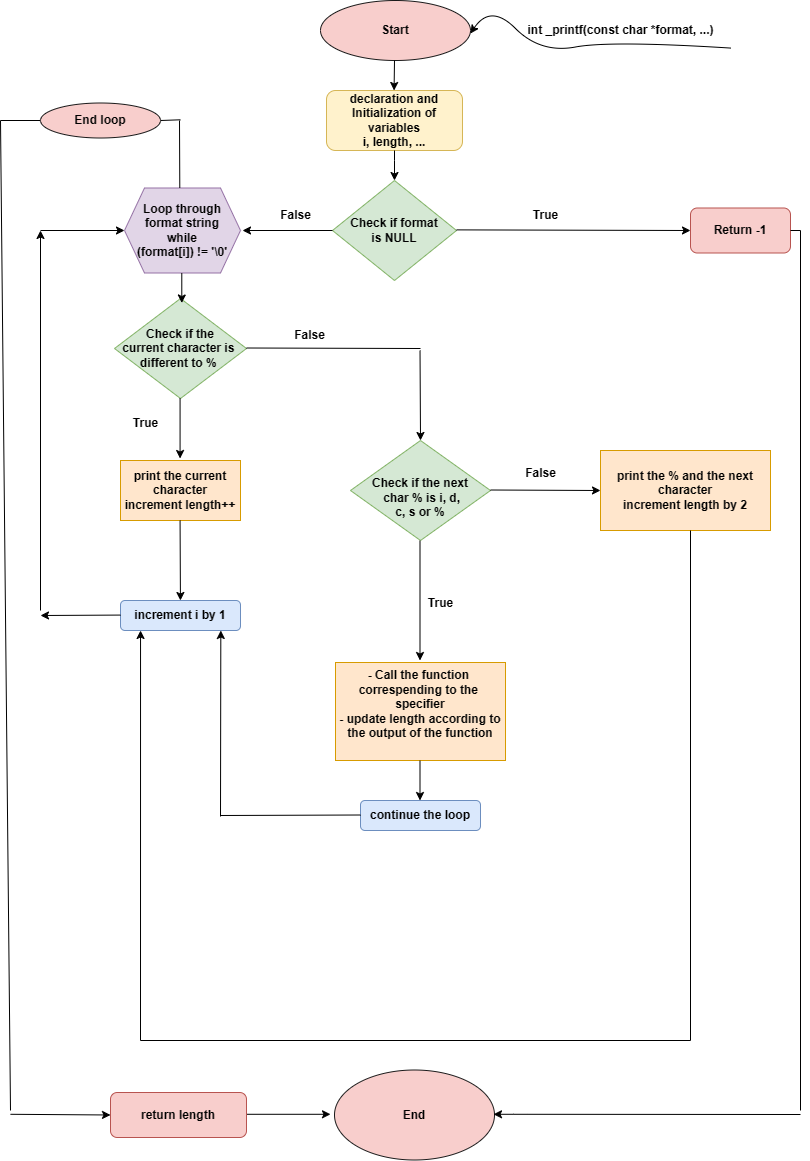

The diagram above was exported from draw.io. Its source (the exported page's mxGraphModel, read from the mxfile embedded in the PNG):
<mxGraphModel dx="1056" dy="660" grid="1" gridSize="10" guides="1" tooltips="1" connect="1" arrows="1" fold="1" page="1" pageScale="1" pageWidth="827" pageHeight="1169" background="#FFFFFF" math="0" shadow="0">
  <root>
    <mxCell id="0" />
    <mxCell id="1" parent="0" />
    <mxCell id="mwzcGIqJKdXyIIoHq4NV-19" value="" style="edgeStyle=orthogonalEdgeStyle;rounded=0;orthogonalLoop=1;jettySize=auto;html=1;" parent="1" source="mwzcGIqJKdXyIIoHq4NV-5" edge="1">
      <mxGeometry relative="1" as="geometry">
        <mxPoint x="540" y="380" as="targetPoint" />
      </mxGeometry>
    </mxCell>
    <mxCell id="NyJYjz69ZQInWZdaH3nG-7" value="" style="edgeStyle=orthogonalEdgeStyle;rounded=0;orthogonalLoop=1;jettySize=auto;html=1;" edge="1" parent="1" source="mwzcGIqJKdXyIIoHq4NV-6">
      <mxGeometry relative="1" as="geometry">
        <mxPoint x="414" y="590" as="targetPoint" />
      </mxGeometry>
    </mxCell>
    <mxCell id="mwzcGIqJKdXyIIoHq4NV-31" value="" style="edgeStyle=orthogonalEdgeStyle;rounded=0;orthogonalLoop=1;jettySize=auto;html=1;" parent="1" source="mwzcGIqJKdXyIIoHq4NV-29" edge="1">
      <mxGeometry relative="1" as="geometry">
        <mxPoint x="414" y="770" as="targetPoint" />
      </mxGeometry>
    </mxCell>
    <mxCell id="NyJYjz69ZQInWZdaH3nG-1" value="&lt;b&gt;Start&lt;/b&gt;" style="ellipse;whiteSpace=wrap;html=1;fillColor=#f8cecc;strokeColor=#1A1A1A;" vertex="1" parent="1">
      <mxGeometry x="340" width="150" height="60" as="geometry" />
    </mxCell>
    <mxCell id="NyJYjz69ZQInWZdaH3nG-2" value="&lt;b&gt;End&lt;/b&gt;" style="ellipse;whiteSpace=wrap;html=1;fillColor=#f8cecc;strokeColor=#1A1A1A;" vertex="1" parent="1">
      <mxGeometry x="354" y="1069.5" width="160" height="90" as="geometry" />
    </mxCell>
    <mxCell id="NyJYjz69ZQInWZdaH3nG-11" value="" style="endArrow=classic;html=1;rounded=0;" edge="1" parent="1">
      <mxGeometry width="50" height="50" relative="1" as="geometry">
        <mxPoint x="414" y="60" as="sourcePoint" />
        <mxPoint x="413.57" y="90" as="targetPoint" />
      </mxGeometry>
    </mxCell>
    <mxCell id="NyJYjz69ZQInWZdaH3nG-12" value="&lt;b&gt;declaration and Initialization of variables&lt;br&gt;i, length, ...&lt;/b&gt;" style="rounded=1;whiteSpace=wrap;html=1;fillColor=#fff2cc;strokeColor=#d6b656;" vertex="1" parent="1">
      <mxGeometry x="346" y="90" width="136" height="60" as="geometry" />
    </mxCell>
    <mxCell id="NyJYjz69ZQInWZdaH3nG-18" value="" style="endArrow=classic;html=1;rounded=0;exitX=0.5;exitY=1;exitDx=0;exitDy=0;" edge="1" parent="1" source="NyJYjz69ZQInWZdaH3nG-12">
      <mxGeometry width="50" height="50" relative="1" as="geometry">
        <mxPoint x="413" y="150" as="sourcePoint" />
        <mxPoint x="414" y="180" as="targetPoint" />
        <Array as="points">
          <mxPoint x="414" y="160" />
        </Array>
      </mxGeometry>
    </mxCell>
    <mxCell id="NyJYjz69ZQInWZdaH3nG-19" value="&lt;b&gt;Check if format &lt;br&gt;is NULL&lt;/b&gt;" style="rhombus;whiteSpace=wrap;html=1;fillColor=#d5e8d4;strokeColor=#82b366;" vertex="1" parent="1">
      <mxGeometry x="352" y="180" width="124" height="100" as="geometry" />
    </mxCell>
    <mxCell id="NyJYjz69ZQInWZdaH3nG-20" value="" style="endArrow=classic;html=1;rounded=0;entryX=0;entryY=0.5;entryDx=0;entryDy=0;" edge="1" parent="1" target="NyJYjz69ZQInWZdaH3nG-23">
      <mxGeometry width="50" height="50" relative="1" as="geometry">
        <mxPoint x="476" y="229.38" as="sourcePoint" />
        <mxPoint x="620" y="230" as="targetPoint" />
      </mxGeometry>
    </mxCell>
    <mxCell id="NyJYjz69ZQInWZdaH3nG-21" value="&lt;b&gt;True&lt;/b&gt;" style="text;html=1;align=center;verticalAlign=middle;resizable=0;points=[];autosize=1;strokeColor=none;fillColor=none;" vertex="1" parent="1">
      <mxGeometry x="540" y="200" width="50" height="30" as="geometry" />
    </mxCell>
    <mxCell id="NyJYjz69ZQInWZdaH3nG-23" value="&lt;b&gt;Return -1&lt;/b&gt;" style="rounded=1;whiteSpace=wrap;html=1;fillColor=#f8cecc;strokeColor=#b85450;" vertex="1" parent="1">
      <mxGeometry x="710" y="207.5" width="100" height="45" as="geometry" />
    </mxCell>
    <mxCell id="NyJYjz69ZQInWZdaH3nG-27" value="" style="endArrow=classic;html=1;rounded=0;" edge="1" parent="1">
      <mxGeometry width="50" height="50" relative="1" as="geometry">
        <mxPoint x="820" y="1114" as="sourcePoint" />
        <mxPoint x="513" y="1113.79" as="targetPoint" />
        <Array as="points">
          <mxPoint x="546.52" y="1113.79" />
          <mxPoint x="533" y="1113.79" />
        </Array>
      </mxGeometry>
    </mxCell>
    <mxCell id="NyJYjz69ZQInWZdaH3nG-28" value="" style="endArrow=classic;html=1;rounded=0;" edge="1" parent="1">
      <mxGeometry width="50" height="50" relative="1" as="geometry">
        <mxPoint x="352" y="230" as="sourcePoint" />
        <mxPoint x="262" y="230" as="targetPoint" />
      </mxGeometry>
    </mxCell>
    <mxCell id="NyJYjz69ZQInWZdaH3nG-29" value="&lt;b&gt;False&lt;/b&gt;" style="text;html=1;align=center;verticalAlign=middle;resizable=0;points=[];autosize=1;strokeColor=none;fillColor=none;" vertex="1" parent="1">
      <mxGeometry x="290" y="200" width="50" height="30" as="geometry" />
    </mxCell>
    <mxCell id="NyJYjz69ZQInWZdaH3nG-30" value="&lt;b&gt;Loop through&lt;br&gt;format string&lt;br&gt;while &lt;br&gt;(format[i]) != '\0'&lt;br&gt;&lt;/b&gt;" style="shape=hexagon;perimeter=hexagonPerimeter2;whiteSpace=wrap;html=1;fixedSize=1;fillColor=#e1d5e7;strokeColor=#9673a6;" vertex="1" parent="1">
      <mxGeometry x="144" y="187.5" width="116" height="85" as="geometry" />
    </mxCell>
    <mxCell id="NyJYjz69ZQInWZdaH3nG-32" value="&lt;b&gt;&lt;br&gt;Check if the &lt;br&gt;current character is&amp;nbsp;&lt;br&gt;different to %&amp;nbsp;&lt;br&gt;&lt;br&gt;&lt;/b&gt;" style="rhombus;whiteSpace=wrap;html=1;fillColor=#d5e8d4;strokeColor=#82b366;" vertex="1" parent="1">
      <mxGeometry x="134" y="298" width="132" height="100" as="geometry" />
    </mxCell>
    <mxCell id="NyJYjz69ZQInWZdaH3nG-33" value="" style="endArrow=classic;html=1;rounded=0;" edge="1" parent="1">
      <mxGeometry width="50" height="50" relative="1" as="geometry">
        <mxPoint x="199.57" y="398" as="sourcePoint" />
        <mxPoint x="199.57" y="458" as="targetPoint" />
        <Array as="points">
          <mxPoint x="199.57" y="398" />
        </Array>
      </mxGeometry>
    </mxCell>
    <mxCell id="NyJYjz69ZQInWZdaH3nG-34" value="&lt;b&gt;True&lt;/b&gt;" style="text;html=1;align=center;verticalAlign=middle;resizable=0;points=[];autosize=1;strokeColor=none;fillColor=none;" vertex="1" parent="1">
      <mxGeometry x="140" y="408" width="50" height="30" as="geometry" />
    </mxCell>
    <mxCell id="NyJYjz69ZQInWZdaH3nG-36" value="&lt;b&gt;print the current character&lt;br&gt;increment length++&lt;/b&gt;" style="rounded=0;whiteSpace=wrap;html=1;fillColor=#ffe6cc;strokeColor=#d79b00;" vertex="1" parent="1">
      <mxGeometry x="140" y="460" width="120" height="60" as="geometry" />
    </mxCell>
    <mxCell id="NyJYjz69ZQInWZdaH3nG-39" value="" style="endArrow=classic;html=1;rounded=0;" edge="1" parent="1" target="NyJYjz69ZQInWZdaH3nG-40">
      <mxGeometry width="50" height="50" relative="1" as="geometry">
        <mxPoint x="199.57" y="520" as="sourcePoint" />
        <mxPoint x="200" y="600" as="targetPoint" />
      </mxGeometry>
    </mxCell>
    <mxCell id="NyJYjz69ZQInWZdaH3nG-40" value="&lt;b&gt;increment i by 1&lt;/b&gt;" style="rounded=1;whiteSpace=wrap;html=1;fillColor=#dae8fc;strokeColor=#6c8ebf;" vertex="1" parent="1">
      <mxGeometry x="140" y="600" width="120" height="30" as="geometry" />
    </mxCell>
    <mxCell id="NyJYjz69ZQInWZdaH3nG-41" value="" style="endArrow=classic;html=1;rounded=0;" edge="1" parent="1">
      <mxGeometry width="50" height="50" relative="1" as="geometry">
        <mxPoint x="140" y="614.5699999999999" as="sourcePoint" />
        <mxPoint x="60" y="615" as="targetPoint" />
      </mxGeometry>
    </mxCell>
    <mxCell id="NyJYjz69ZQInWZdaH3nG-42" value="" style="endArrow=classic;html=1;rounded=0;" edge="1" parent="1">
      <mxGeometry width="50" height="50" relative="1" as="geometry">
        <mxPoint x="60" y="610" as="sourcePoint" />
        <mxPoint x="60" y="230" as="targetPoint" />
      </mxGeometry>
    </mxCell>
    <mxCell id="NyJYjz69ZQInWZdaH3nG-43" value="" style="endArrow=classic;html=1;rounded=0;entryX=0;entryY=0.5;entryDx=0;entryDy=0;" edge="1" parent="1" target="NyJYjz69ZQInWZdaH3nG-30">
      <mxGeometry width="50" height="50" relative="1" as="geometry">
        <mxPoint x="60" y="230" as="sourcePoint" />
        <mxPoint x="120" y="230" as="targetPoint" />
      </mxGeometry>
    </mxCell>
    <mxCell id="NyJYjz69ZQInWZdaH3nG-47" value="&lt;b&gt;False&lt;/b&gt;" style="text;html=1;align=center;verticalAlign=middle;resizable=0;points=[];autosize=1;strokeColor=none;fillColor=none;" vertex="1" parent="1">
      <mxGeometry x="304" y="320" width="50" height="30" as="geometry" />
    </mxCell>
    <mxCell id="NyJYjz69ZQInWZdaH3nG-48" value="&lt;b&gt;&lt;br&gt;&lt;br&gt;&lt;br&gt;Check if the next&lt;br&gt;&amp;nbsp;char % is i, d,&lt;br&gt;c, s or %&lt;br&gt;&amp;nbsp;&lt;br&gt;&lt;br&gt;&lt;/b&gt;" style="rhombus;whiteSpace=wrap;html=1;fillColor=#d5e8d4;strokeColor=#82b366;" vertex="1" parent="1">
      <mxGeometry x="370" y="440" width="140" height="100" as="geometry" />
    </mxCell>
    <mxCell id="NyJYjz69ZQInWZdaH3nG-56" value="" style="endArrow=classic;html=1;rounded=0;" edge="1" parent="1">
      <mxGeometry width="50" height="50" relative="1" as="geometry">
        <mxPoint x="510" y="489.5" as="sourcePoint" />
        <mxPoint x="620" y="490" as="targetPoint" />
      </mxGeometry>
    </mxCell>
    <mxCell id="NyJYjz69ZQInWZdaH3nG-60" value="" style="endArrow=none;html=1;rounded=0;" edge="1" parent="1">
      <mxGeometry width="50" height="50" relative="1" as="geometry">
        <mxPoint x="266" y="347.5" as="sourcePoint" />
        <mxPoint x="440" y="348" as="targetPoint" />
      </mxGeometry>
    </mxCell>
    <mxCell id="NyJYjz69ZQInWZdaH3nG-61" value="" style="endArrow=classic;html=1;rounded=0;entryX=0.5;entryY=0;entryDx=0;entryDy=0;" edge="1" parent="1" target="NyJYjz69ZQInWZdaH3nG-48">
      <mxGeometry width="50" height="50" relative="1" as="geometry">
        <mxPoint x="439.52" y="350" as="sourcePoint" />
        <mxPoint x="439.5" y="420" as="targetPoint" />
      </mxGeometry>
    </mxCell>
    <mxCell id="NyJYjz69ZQInWZdaH3nG-62" value="&lt;b&gt;False&lt;/b&gt;" style="text;html=1;align=center;verticalAlign=middle;resizable=0;points=[];autosize=1;strokeColor=none;fillColor=none;" vertex="1" parent="1">
      <mxGeometry x="535" y="458" width="50" height="30" as="geometry" />
    </mxCell>
    <mxCell id="NyJYjz69ZQInWZdaH3nG-63" value="&lt;b&gt;print the % and the next character&lt;br&gt;increment length by 2&lt;/b&gt;" style="rounded=0;whiteSpace=wrap;html=1;fillColor=#ffe6cc;strokeColor=#d79b00;" vertex="1" parent="1">
      <mxGeometry x="620" y="450" width="170" height="80" as="geometry" />
    </mxCell>
    <mxCell id="NyJYjz69ZQInWZdaH3nG-64" value="" style="endArrow=none;html=1;rounded=0;" edge="1" parent="1">
      <mxGeometry width="50" height="50" relative="1" as="geometry">
        <mxPoint x="710" y="1040" as="sourcePoint" />
        <mxPoint x="710" y="530" as="targetPoint" />
      </mxGeometry>
    </mxCell>
    <mxCell id="NyJYjz69ZQInWZdaH3nG-65" value="" style="endArrow=none;html=1;rounded=0;" edge="1" parent="1">
      <mxGeometry width="50" height="50" relative="1" as="geometry">
        <mxPoint x="160" y="1040" as="sourcePoint" />
        <mxPoint x="710" y="1040" as="targetPoint" />
      </mxGeometry>
    </mxCell>
    <mxCell id="NyJYjz69ZQInWZdaH3nG-66" value="" style="endArrow=classic;html=1;rounded=0;entryX=0.167;entryY=1;entryDx=0;entryDy=0;entryPerimeter=0;" edge="1" parent="1" target="NyJYjz69ZQInWZdaH3nG-40">
      <mxGeometry width="50" height="50" relative="1" as="geometry">
        <mxPoint x="160" y="1040" as="sourcePoint" />
        <mxPoint x="160" y="640" as="targetPoint" />
      </mxGeometry>
    </mxCell>
    <mxCell id="NyJYjz69ZQInWZdaH3nG-67" value="" style="endArrow=classic;html=1;rounded=0;" edge="1" parent="1">
      <mxGeometry width="50" height="50" relative="1" as="geometry">
        <mxPoint x="439.5" y="540" as="sourcePoint" />
        <mxPoint x="439.5" y="660" as="targetPoint" />
      </mxGeometry>
    </mxCell>
    <mxCell id="NyJYjz69ZQInWZdaH3nG-68" value="&lt;b&gt;True&lt;/b&gt;" style="text;html=1;align=center;verticalAlign=middle;resizable=0;points=[];autosize=1;strokeColor=none;fillColor=none;" vertex="1" parent="1">
      <mxGeometry x="435" y="588" width="50" height="30" as="geometry" />
    </mxCell>
    <mxCell id="NyJYjz69ZQInWZdaH3nG-69" value="&lt;b&gt;- Call the function&amp;nbsp;&lt;br&gt;correspending to the&amp;nbsp;&lt;br&gt;specifier&lt;br&gt;- update length according to the output of the function&lt;br&gt;&lt;br&gt;&lt;/b&gt;" style="rounded=0;whiteSpace=wrap;html=1;fillColor=#ffe6cc;strokeColor=#d79b00;" vertex="1" parent="1">
      <mxGeometry x="355" y="662" width="170" height="98" as="geometry" />
    </mxCell>
    <mxCell id="NyJYjz69ZQInWZdaH3nG-70" value="" style="endArrow=classic;html=1;rounded=0;" edge="1" parent="1">
      <mxGeometry width="50" height="50" relative="1" as="geometry">
        <mxPoint x="439.5" y="760" as="sourcePoint" />
        <mxPoint x="439.5" y="800" as="targetPoint" />
      </mxGeometry>
    </mxCell>
    <mxCell id="NyJYjz69ZQInWZdaH3nG-71" value="&lt;b&gt;continue the loop&lt;/b&gt;" style="rounded=1;whiteSpace=wrap;html=1;fillColor=#dae8fc;strokeColor=#6c8ebf;" vertex="1" parent="1">
      <mxGeometry x="380" y="800" width="120" height="30" as="geometry" />
    </mxCell>
    <mxCell id="NyJYjz69ZQInWZdaH3nG-72" value="" style="endArrow=classic;html=1;rounded=0;entryX=0.836;entryY=1.133;entryDx=0;entryDy=0;entryPerimeter=0;" edge="1" parent="1">
      <mxGeometry width="50" height="50" relative="1" as="geometry">
        <mxPoint x="240" y="816.01" as="sourcePoint" />
        <mxPoint x="240.31999999999994" y="630" as="targetPoint" />
      </mxGeometry>
    </mxCell>
    <mxCell id="NyJYjz69ZQInWZdaH3nG-73" value="" style="endArrow=none;html=1;rounded=0;" edge="1" parent="1">
      <mxGeometry width="50" height="50" relative="1" as="geometry">
        <mxPoint x="240" y="815" as="sourcePoint" />
        <mxPoint x="380" y="814.5" as="targetPoint" />
      </mxGeometry>
    </mxCell>
    <mxCell id="NyJYjz69ZQInWZdaH3nG-75" value="" style="endArrow=classic;html=1;rounded=0;" edge="1" parent="1">
      <mxGeometry width="50" height="50" relative="1" as="geometry">
        <mxPoint x="201.29000000000002" y="272.5" as="sourcePoint" />
        <mxPoint x="201.29000000000002" y="302.5" as="targetPoint" />
      </mxGeometry>
    </mxCell>
    <mxCell id="NyJYjz69ZQInWZdaH3nG-77" value="" style="endArrow=none;html=1;rounded=0;" edge="1" parent="1">
      <mxGeometry width="50" height="50" relative="1" as="geometry">
        <mxPoint x="199.29000000000002" y="187.5" as="sourcePoint" />
        <mxPoint x="199" y="120" as="targetPoint" />
      </mxGeometry>
    </mxCell>
    <mxCell id="NyJYjz69ZQInWZdaH3nG-78" value="" style="endArrow=none;html=1;rounded=0;" edge="1" parent="1">
      <mxGeometry width="50" height="50" relative="1" as="geometry">
        <mxPoint x="179.99999999999818" y="120" as="sourcePoint" />
        <mxPoint x="200" y="119.28999999999999" as="targetPoint" />
      </mxGeometry>
    </mxCell>
    <mxCell id="NyJYjz69ZQInWZdaH3nG-79" value="" style="endArrow=none;html=1;rounded=0;" edge="1" parent="1">
      <mxGeometry width="50" height="50" relative="1" as="geometry">
        <mxPoint x="30" y="1110" as="sourcePoint" />
        <mxPoint x="20" y="120" as="targetPoint" />
      </mxGeometry>
    </mxCell>
    <mxCell id="NyJYjz69ZQInWZdaH3nG-80" value="" style="endArrow=classic;html=1;rounded=0;" edge="1" parent="1">
      <mxGeometry width="50" height="50" relative="1" as="geometry">
        <mxPoint x="260" y="1113.79" as="sourcePoint" />
        <mxPoint x="350" y="1113.79" as="targetPoint" />
      </mxGeometry>
    </mxCell>
    <mxCell id="NyJYjz69ZQInWZdaH3nG-81" value="&lt;b&gt;return length&lt;/b&gt;" style="rounded=1;whiteSpace=wrap;html=1;fillColor=#f8cecc;strokeColor=#b85450;" vertex="1" parent="1">
      <mxGeometry x="130" y="1092" width="136" height="45" as="geometry" />
    </mxCell>
    <mxCell id="NyJYjz69ZQInWZdaH3nG-82" value="" style="endArrow=classic;html=1;rounded=0;entryX=0;entryY=0.5;entryDx=0;entryDy=0;" edge="1" parent="1" target="NyJYjz69ZQInWZdaH3nG-81">
      <mxGeometry width="50" height="50" relative="1" as="geometry">
        <mxPoint x="30" y="1113.79" as="sourcePoint" />
        <mxPoint x="100" y="1113.79" as="targetPoint" />
      </mxGeometry>
    </mxCell>
    <mxCell id="NyJYjz69ZQInWZdaH3nG-88" value="" style="endArrow=none;html=1;rounded=0;" edge="1" parent="1">
      <mxGeometry width="50" height="50" relative="1" as="geometry">
        <mxPoint x="810" y="230" as="sourcePoint" />
        <mxPoint x="820" y="230" as="targetPoint" />
      </mxGeometry>
    </mxCell>
    <mxCell id="NyJYjz69ZQInWZdaH3nG-90" value="" style="endArrow=none;html=1;rounded=0;" edge="1" parent="1">
      <mxGeometry width="50" height="50" relative="1" as="geometry">
        <mxPoint x="820" y="1110" as="sourcePoint" />
        <mxPoint x="820" y="230" as="targetPoint" />
      </mxGeometry>
    </mxCell>
    <mxCell id="NyJYjz69ZQInWZdaH3nG-94" value="" style="curved=1;endArrow=classic;html=1;rounded=0;exitX=1.027;exitY=1.087;exitDx=0;exitDy=0;exitPerimeter=0;" edge="1" parent="1" source="NyJYjz69ZQInWZdaH3nG-95">
      <mxGeometry width="50" height="50" relative="1" as="geometry">
        <mxPoint x="757.4000000000001" y="52.52999999999997" as="sourcePoint" />
        <mxPoint x="490" y="33" as="targetPoint" />
        <Array as="points">
          <mxPoint x="630" y="40" />
          <mxPoint x="560" y="53" />
          <mxPoint x="510" y="3" />
        </Array>
      </mxGeometry>
    </mxCell>
    <mxCell id="NyJYjz69ZQInWZdaH3nG-95" value="&lt;b&gt;int _printf(const char *format, ...)&lt;/b&gt;" style="text;html=1;align=center;verticalAlign=middle;resizable=0;points=[];autosize=1;strokeColor=none;fillColor=none;" vertex="1" parent="1">
      <mxGeometry x="535" y="15" width="210" height="30" as="geometry" />
    </mxCell>
    <mxCell id="NyJYjz69ZQInWZdaH3nG-97" value="" style="endArrow=none;html=1;rounded=0;" edge="1" parent="1">
      <mxGeometry width="50" height="50" relative="1" as="geometry">
        <mxPoint x="20" y="120" as="sourcePoint" />
        <mxPoint x="60.00000000000159" y="120" as="targetPoint" />
      </mxGeometry>
    </mxCell>
    <mxCell id="NyJYjz69ZQInWZdaH3nG-100" value="&lt;b&gt;End loop&lt;/b&gt;" style="ellipse;whiteSpace=wrap;html=1;fillColor=#f8cecc;strokeColor=#1A1A1A;" vertex="1" parent="1">
      <mxGeometry x="60" y="102.5" width="120" height="35" as="geometry" />
    </mxCell>
  </root>
</mxGraphModel>